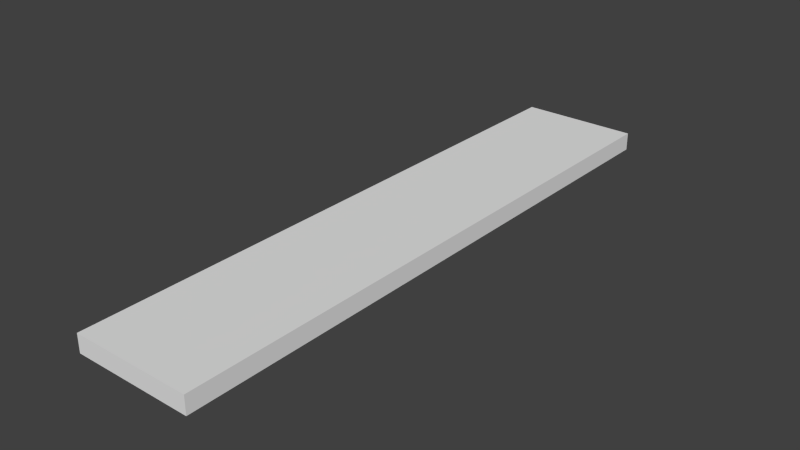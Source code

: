 # Source: TextPlaqueLong.blend  (saved by Blender 2.72.0; exported with 4.5.12 LTS)
import bpy
from mathutils import Matrix  # noqa: F401  (used for matrix-valued properties, if any)

bpy.ops.wm.read_factory_settings(use_empty=True)
scene = bpy.context.scene
scene.name = 'Scene'

# ---- collections
col_collection_1 = bpy.data.collections.new('Collection 1'); scene.collection.children.link(col_collection_1)

# ---- materials (node trees are filled in below, after node groups)
mat_textplaquelongmaterial = bpy.data.materials.new('TextPlaqueLongMaterial')
mat_textplaquelongmaterial.alpha_threshold = 0.0
mat_textplaquelongmaterial.use_transparent_shadow = False
mat_textplaquelongmaterial.roughness = 0.5

# ---- material node trees

# ---- world
world_world = bpy.data.worlds.new('World'); scene.world = world_world
world_world.color = (0.05088, 0.05088, 0.05088)
world_world.use_sun_shadow = False
world_world.sun_shadow_jitter_overblur = 0.0
world_world.cycles.sampling_method = 'MANUAL'
world_world.cycles.sample_map_resolution = 256

# ---- meshes
me_cube_001 = bpy.data.meshes.new('Cube.001')
me_cube_001.from_pydata([(-0.1, -0.5, -0.02), (-0.1, 0.5, -0.02), (0.1, 0.5, -0.02), (0.1, -0.5, -0.02), (-0.1, -0.5, 0.01), (-0.1, 0.5, 0.01), (0.1, 0.5, 0.01), (0.1, -0.5, 0.01)], [], [(4, 5, 1, 0), (5, 6, 2, 1), (6, 7, 3, 2), (7, 4, 0, 3), (0, 1, 2, 3), (7, 6, 5, 4)])
_uv = me_cube_001.uv_layers.new(name='UVMap')
_uv.uv.foreach_set('vector', [1.0, 0.207, 0.0, 0.207, 0.0, 0.1055, 1.0, 0.1055, 0.0, 0.0, 0.3359, 0.0, 0.3359, 0.1055, 0.0, 0.1055, 1.0, 0.3125, 0.0, 0.3125, 0.0, 0.207, 1.0, 0.207, 0.3359, 0.0, 0.668, 0.0, 0.668, 0.1055, 0.3359, 0.1055, 1.0, 0.6562, 0.0, 0.6562, 0.0, 0.3125, 1.0, 0.3125, 0.0, 0.6562, 1.0, 0.6562, 1.0, 1.0, 0.0, 1.0])
me_cube_001.materials.append(mat_textplaquelongmaterial)
me_cube_001.use_remesh_preserve_volume = False
me_cube_001.use_remesh_preserve_attributes = False
me_cube_001.use_mirror_vertex_groups = False
me_cube_001.update()

# ---- objects
ob_cube = bpy.data.objects.new('Cube', me_cube_001)

# ---- transforms, parenting, visibility, modifiers, constraints
ob_cube.location = (0.0, 0.0, 0.0)
ob_cube.lineart.crease_threshold = 0.0

# ---- collection membership
col_collection_1.objects.link(ob_cube)

# ---- scene / render settings (as saved in the file)
scene.frame_start = 1; scene.frame_end = 250; scene.frame_set(1)
scene.render.engine = 'BLENDER_EEVEE_NEXT'
scene.render.resolution_percentage = 50
scene.render.dither_intensity = 0.0
scene.cycles.use_denoising = False
scene.cycles.samples = 10
scene.cycles.sampling_pattern = 'TABULATED_SOBOL'
scene.cycles.light_sampling_threshold = 0.0
scene.cycles.use_adaptive_sampling = False
scene.cycles.use_light_tree = False
scene.cycles.blur_glossy = 0.0
scene.cycles.pixel_filter_type = 'GAUSSIAN'
scene.cycles.sample_clamp_indirect = 0.0
scene.view_settings.view_transform = 'Standard'
bpy.context.view_layer.update()

# ---- added for rendering (the .blend has no active camera and no usable light): camera, sun
cam_auto = bpy.data.cameras.new('AutoCamera')
cam_auto.lens = 50.0
cam_auto.sensor_width = 36.0
cam_auto.clip_end = 1000.0
ob_auto_camera = bpy.data.objects.new('AutoCamera', cam_auto)
scene.collection.objects.link(ob_auto_camera)
ob_auto_camera.location = (0.943956, -1.13275, 0.750165)
ob_auto_camera.rotation_euler = (1.09748, -7.21219e-08, 0.694738)
scene.camera = ob_auto_camera
light_auto_sun = bpy.data.lights.new('AutoSun', 'SUN')
light_auto_sun.energy = 3.0
light_auto_sun.angle = 0.0523599
ob_auto_sun = bpy.data.objects.new('AutoSun', light_auto_sun)
scene.collection.objects.link(ob_auto_sun)
ob_auto_sun.rotation_euler = (0.872665, 0.174533, 0.523599)
bpy.context.view_layer.update()
